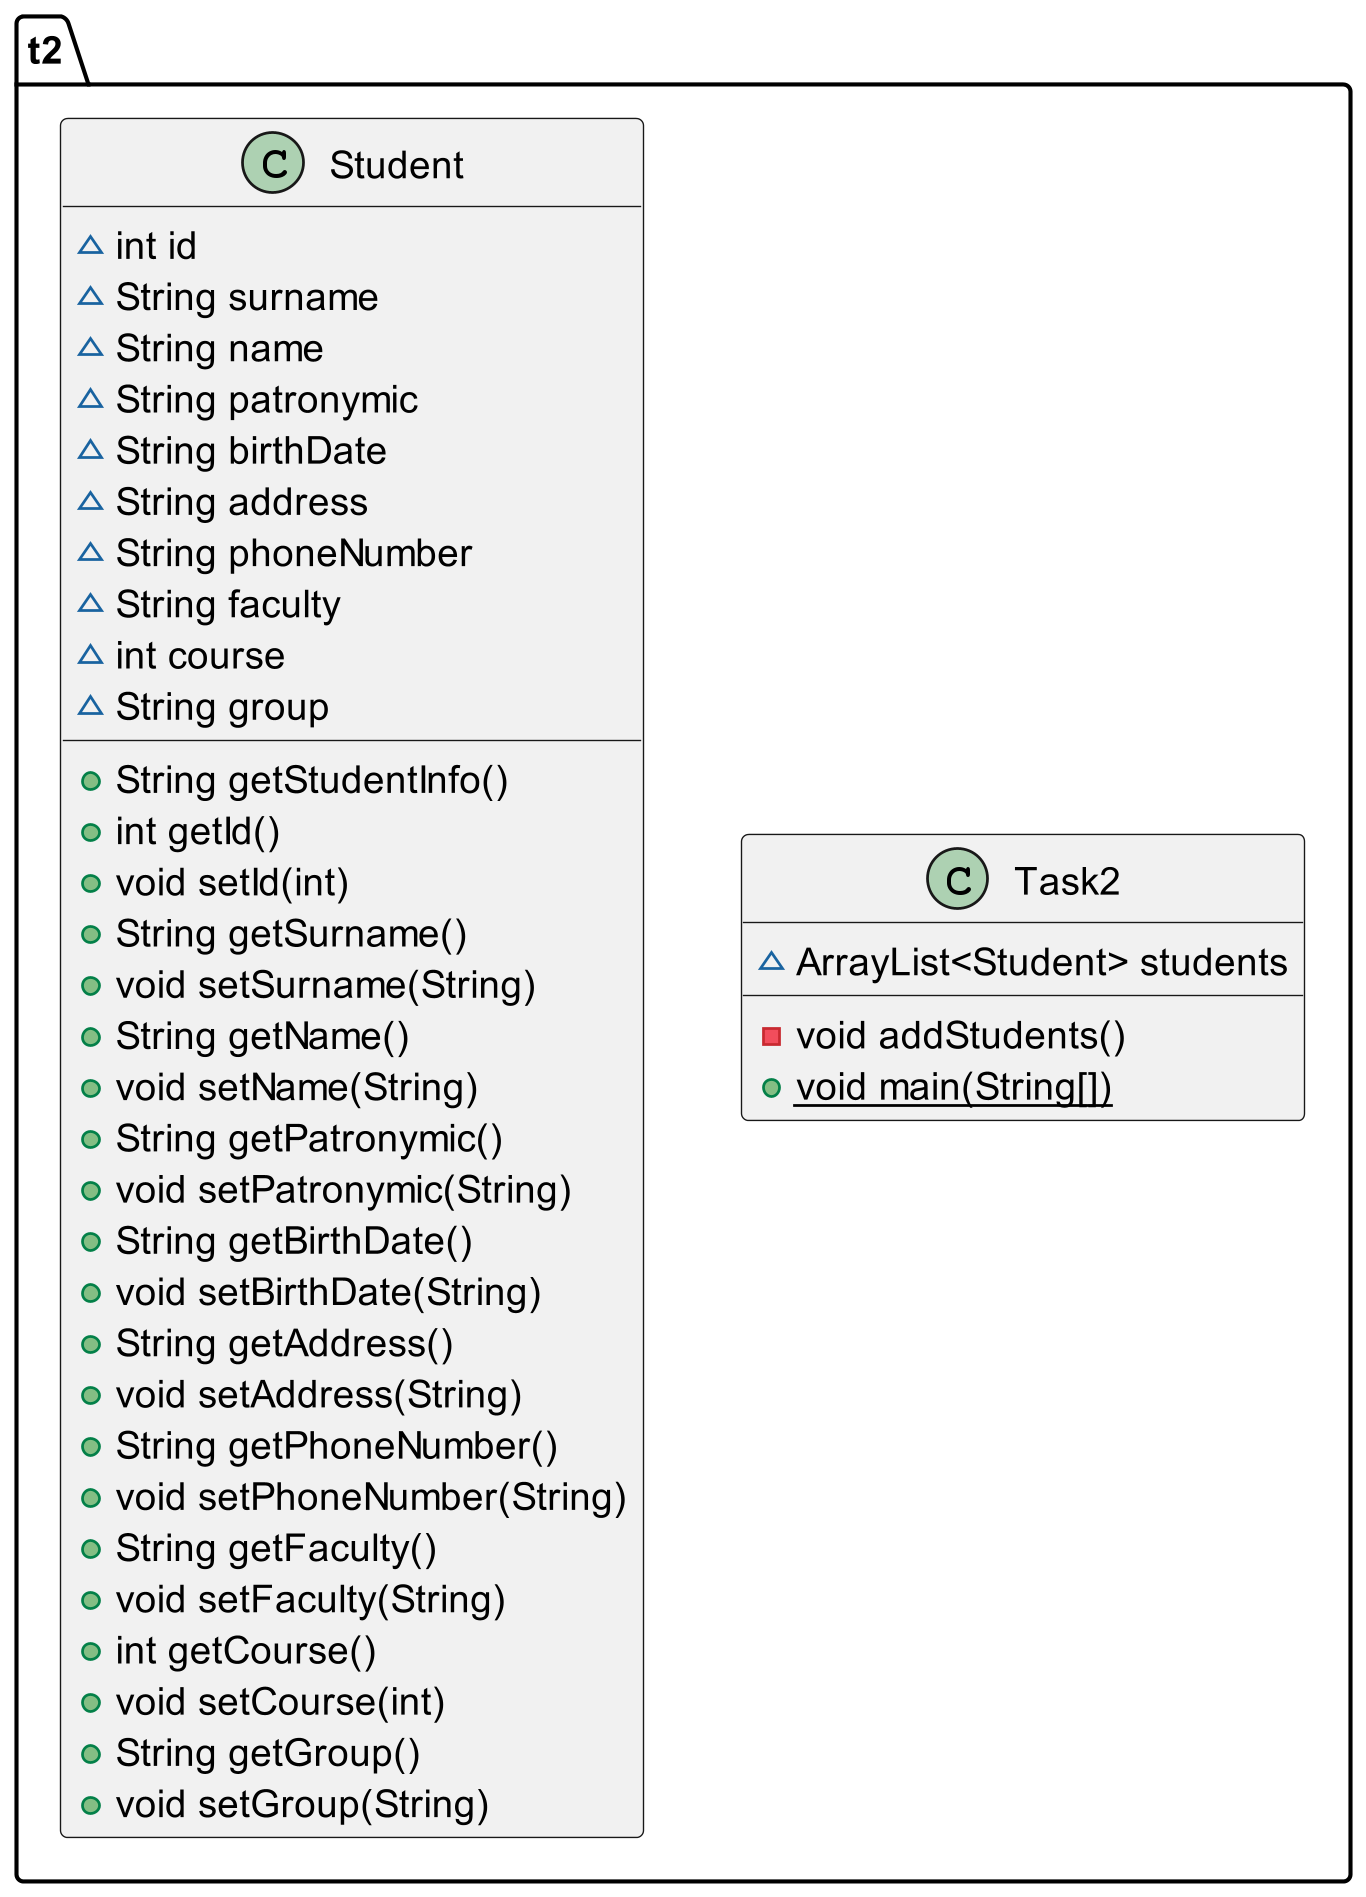

The diagram above was rendered by PlantUML. Its source (embedded in the PNG):
@startuml
class t2.Task2 {
~ ArrayList<Student> students
- void addStudents()
+ {static} void main(String[])
}
class t2.Student {
~ int id
~ String surname
~ String name
~ String patronymic
~ String birthDate
~ String address
~ String phoneNumber
~ String faculty
~ int course
~ String group
+ String getStudentInfo()
+ int getId()
+ void setId(int)
+ String getSurname()
+ void setSurname(String)
+ String getName()
+ void setName(String)
+ String getPatronymic()
+ void setPatronymic(String)
+ String getBirthDate()
+ void setBirthDate(String)
+ String getAddress()
+ void setAddress(String)
+ String getPhoneNumber()
+ void setPhoneNumber(String)
+ String getFaculty()
+ void setFaculty(String)
+ int getCourse()
+ void setCourse(int)
+ String getGroup()
+ void setGroup(String)
}
@enduml